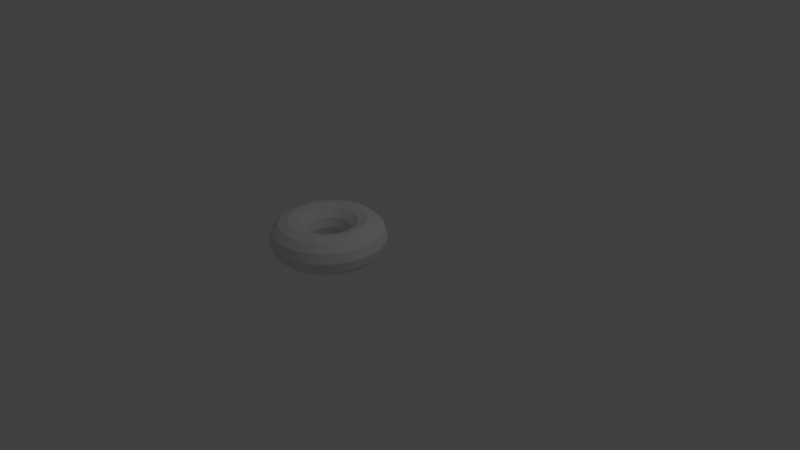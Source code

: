 # Source: genericCheerio.blend  (saved by Blender 2.72.0; exported with 4.5.12 LTS)
import bpy
from mathutils import Matrix  # noqa: F401  (used for matrix-valued properties, if any)

bpy.ops.wm.read_factory_settings(use_empty=True)
scene = bpy.context.scene
scene.name = 'Scene'

# ---- collections
col_collection_1 = bpy.data.collections.new('Collection 1'); scene.collection.children.link(col_collection_1)

# ---- world
world_world = bpy.data.worlds.new('World'); scene.world = world_world
world_world.color = (0.05088, 0.05088, 0.05088)
world_world.use_sun_shadow = False
world_world.sun_shadow_jitter_overblur = 0.0
world_world.cycles.sampling_method = 'MANUAL'
world_world.cycles.sample_map_resolution = 256

# ---- cameras
cam_camera = bpy.data.cameras.new('Camera')
cam_camera.clip_end = 100.0
cam_camera.lens = 35.0
cam_camera.sensor_width = 32.0
cam_camera.sensor_height = 18.0
cam_camera.ortho_scale = 7.314
cam_camera.dof.focus_distance = 0.0
cam_camera.dof.aperture_fstop = 128.0

# ---- lights
light_lamp = bpy.data.lights.new('Lamp', 'POINT')
light_lamp.transmission_factor = 0.0
light_lamp.cutoff_distance = 30.0
light_lamp.energy = 100.0
light_lamp.shadow_buffer_clip_start = 1.001
light_lamp.shadow_soft_size = 0.1
light_lamp.shadow_maximum_resolution = 0.006
light_lamp.use_absolute_resolution = True
light_lamp.cycles.use_multiple_importance_sampling = False

# ---- meshes
me_torus_001 = bpy.data.meshes.new('Torus.001')
me_torus_001.from_pydata([(0.75, 0.0, 0.0), (0.7165, 0.0, 0.125), (0.625, 0.0, 0.2165), (0.5, 0.0, 0.25), (0.375, 0.0, 0.2165), (0.2835, 0.0, 0.125), (0.25, 0.0, 3.062e-17), (0.2835, 0.0, -0.125), (0.375, 0.0, -0.2165), (0.5, 0.0, -0.25), (0.625, 0.0, -0.2165), (0.7165, 0.0, -0.125), (0.7436, 0.09789, 0.0), (0.7104, 0.09352, 0.125), (0.6197, 0.08158, 0.2165), (0.4957, 0.06526, 0.25), (0.3718, 0.04895, 0.2165), (0.2811, 0.037, 0.125), (0.2479, 0.03263, 3.062e-17), (0.2811, 0.037, -0.125), (0.3718, 0.04895, -0.2165), (0.4957, 0.06526, -0.25), (0.6197, 0.08158, -0.2165), (0.7104, 0.09352, -0.125), (0.7244, 0.1941, 0.0), (0.6921, 0.1854, 0.125), (0.6037, 0.1618, 0.2165), (0.483, 0.1294, 0.25), (0.3622, 0.09706, 0.2165), (0.2738, 0.07337, 0.125), (0.2415, 0.0647, 3.062e-17), (0.2738, 0.07337, -0.125), (0.3622, 0.09706, -0.2165), (0.483, 0.1294, -0.25), (0.6037, 0.1618, -0.2165), (0.6921, 0.1854, -0.125), (0.6929, 0.287, 0.0), (0.662, 0.2742, 0.125), (0.5774, 0.2392, 0.2165), (0.4619, 0.1913, 0.25), (0.3465, 0.1435, 0.2165), (0.2619, 0.1085, 0.125), (0.231, 0.09567, 3.062e-17), (0.2619, 0.1085, -0.125), (0.3465, 0.1435, -0.2165), (0.4619, 0.1913, -0.25), (0.5774, 0.2392, -0.2165), (0.662, 0.2742, -0.125), (0.6495, 0.375, 0.0), (0.6205, 0.3583, 0.125), (0.5413, 0.3125, 0.2165), (0.433, 0.25, 0.25), (0.3248, 0.1875, 0.2165), (0.2455, 0.1417, 0.125), (0.2165, 0.125, 3.062e-17), (0.2455, 0.1417, -0.125), (0.3248, 0.1875, -0.2165), (0.433, 0.25, -0.25), (0.5413, 0.3125, -0.2165), (0.6205, 0.3583, -0.125), (0.595, 0.4566, 0.0), (0.5684, 0.4362, 0.125), (0.4958, 0.3805, 0.2165), (0.3967, 0.3044, 0.25), (0.2975, 0.2283, 0.2165), (0.2249, 0.1726, 0.125), (0.1983, 0.1522, 3.062e-17), (0.2249, 0.1726, -0.125), (0.2975, 0.2283, -0.2165), (0.3967, 0.3044, -0.25), (0.4958, 0.3805, -0.2165), (0.5684, 0.4362, -0.125), (0.5303, 0.5303, 0.0), (0.5066, 0.5066, 0.125), (0.4419, 0.4419, 0.2165), (0.3536, 0.3536, 0.25), (0.2652, 0.2652, 0.2165), (0.2005, 0.2005, 0.125), (0.1768, 0.1768, 3.062e-17), (0.2005, 0.2005, -0.125), (0.2652, 0.2652, -0.2165), (0.3536, 0.3536, -0.25), (0.4419, 0.4419, -0.2165), (0.5066, 0.5066, -0.125), (0.4566, 0.595, 0.0), (0.4362, 0.5684, 0.125), (0.3805, 0.4958, 0.2165), (0.3044, 0.3967, 0.25), (0.2283, 0.2975, 0.2165), (0.1726, 0.2249, 0.125), (0.1522, 0.1983, 3.062e-17), (0.1726, 0.2249, -0.125), (0.2283, 0.2975, -0.2165), (0.3044, 0.3967, -0.25), (0.3805, 0.4958, -0.2165), (0.4362, 0.5684, -0.125), (0.375, 0.6495, 0.0), (0.3583, 0.6205, 0.125), (0.3125, 0.5413, 0.2165), (0.25, 0.433, 0.25), (0.1875, 0.3248, 0.2165), (0.1417, 0.2455, 0.125), (0.125, 0.2165, 3.062e-17), (0.1417, 0.2455, -0.125), (0.1875, 0.3248, -0.2165), (0.25, 0.433, -0.25), (0.3125, 0.5413, -0.2165), (0.3583, 0.6205, -0.125), (0.287, 0.6929, 0.0), (0.2742, 0.662, 0.125), (0.2392, 0.5774, 0.2165), (0.1913, 0.4619, 0.25), (0.1435, 0.3465, 0.2165), (0.1085, 0.2619, 0.125), (0.09567, 0.231, 3.062e-17), (0.1085, 0.2619, -0.125), (0.1435, 0.3465, -0.2165), (0.1913, 0.4619, -0.25), (0.2392, 0.5774, -0.2165), (0.2742, 0.662, -0.125), (0.1941, 0.7244, 0.0), (0.1854, 0.6921, 0.125), (0.1618, 0.6037, 0.2165), (0.1294, 0.483, 0.25), (0.09706, 0.3622, 0.2165), (0.07337, 0.2738, 0.125), (0.0647, 0.2415, 3.062e-17), (0.07337, 0.2738, -0.125), (0.09706, 0.3622, -0.2165), (0.1294, 0.483, -0.25), (0.1618, 0.6037, -0.2165), (0.1854, 0.6921, -0.125), (0.09789, 0.7436, 0.0), (0.09352, 0.7104, 0.125), (0.08158, 0.6197, 0.2165), (0.06526, 0.4957, 0.25), (0.04895, 0.3718, 0.2165), (0.037, 0.2811, 0.125), (0.03263, 0.2479, 3.062e-17), (0.037, 0.2811, -0.125), (0.04895, 0.3718, -0.2165), (0.06526, 0.4957, -0.25), (0.08158, 0.6197, -0.2165), (0.09352, 0.7104, -0.125), (8.941e-08, 0.75, 0.0), (2.98e-08, 0.7165, 0.125), (2.98e-08, 0.625, 0.2165), (4.47e-08, 0.5, 0.25), (4.47e-08, 0.375, 0.2165), (1.49e-08, 0.2835, 0.125), (2.235e-08, 0.25, 3.062e-17), (1.49e-08, 0.2835, -0.125), (4.47e-08, 0.375, -0.2165), (4.47e-08, 0.5, -0.25), (2.98e-08, 0.625, -0.2165), (2.98e-08, 0.7165, -0.125), (-0.09789, 0.7436, 0.0), (-0.09352, 0.7104, 0.125), (-0.08158, 0.6197, 0.2165), (-0.06526, 0.4957, 0.25), (-0.04895, 0.3718, 0.2165), (-0.037, 0.2811, 0.125), (-0.03263, 0.2479, 3.062e-17), (-0.037, 0.2811, -0.125), (-0.04895, 0.3718, -0.2165), (-0.06526, 0.4957, -0.25), (-0.08158, 0.6197, -0.2165), (-0.09352, 0.7104, -0.125), (-0.1941, 0.7244, 0.0), (-0.1854, 0.6921, 0.125), (-0.1618, 0.6037, 0.2165), (-0.1294, 0.483, 0.25), (-0.09706, 0.3622, 0.2165), (-0.07337, 0.2738, 0.125), (-0.0647, 0.2415, 3.062e-17), (-0.07337, 0.2738, -0.125), (-0.09706, 0.3622, -0.2165), (-0.1294, 0.483, -0.25), (-0.1618, 0.6037, -0.2165), (-0.1854, 0.6921, -0.125), (-0.287, 0.6929, 0.0), (-0.2742, 0.662, 0.125), (-0.2392, 0.5774, 0.2165), (-0.1913, 0.4619, 0.25), (-0.1435, 0.3465, 0.2165), (-0.1085, 0.2619, 0.125), (-0.09567, 0.231, 3.062e-17), (-0.1085, 0.2619, -0.125), (-0.1435, 0.3465, -0.2165), (-0.1913, 0.4619, -0.25), (-0.2392, 0.5774, -0.2165), (-0.2742, 0.662, -0.125), (-0.375, 0.6495, 0.0), (-0.3583, 0.6205, 0.125), (-0.3125, 0.5413, 0.2165), (-0.25, 0.433, 0.25), (-0.1875, 0.3248, 0.2165), (-0.1417, 0.2455, 0.125), (-0.125, 0.2165, 3.062e-17), (-0.1417, 0.2455, -0.125), (-0.1875, 0.3248, -0.2165), (-0.25, 0.433, -0.25), (-0.3125, 0.5413, -0.2165), (-0.3583, 0.6205, -0.125), (-0.4566, 0.595, 0.0), (-0.4362, 0.5684, 0.125), (-0.3805, 0.4958, 0.2165), (-0.3044, 0.3967, 0.25), (-0.2283, 0.2975, 0.2165), (-0.1726, 0.2249, 0.125), (-0.1522, 0.1983, 3.062e-17), (-0.1726, 0.2249, -0.125), (-0.2283, 0.2975, -0.2165), (-0.3044, 0.3967, -0.25), (-0.3805, 0.4958, -0.2165), (-0.4362, 0.5684, -0.125), (-0.5303, 0.5303, 0.0), (-0.5066, 0.5066, 0.125), (-0.4419, 0.4419, 0.2165), (-0.3536, 0.3536, 0.25), (-0.2652, 0.2652, 0.2165), (-0.2005, 0.2005, 0.125), (-0.1768, 0.1768, 3.062e-17), (-0.2005, 0.2005, -0.125), (-0.2652, 0.2652, -0.2165), (-0.3536, 0.3536, -0.25), (-0.4419, 0.4419, -0.2165), (-0.5066, 0.5066, -0.125), (-0.595, 0.4566, 0.0), (-0.5684, 0.4362, 0.125), (-0.4958, 0.3805, 0.2165), (-0.3967, 0.3044, 0.25), (-0.2975, 0.2283, 0.2165), (-0.2249, 0.1726, 0.125), (-0.1983, 0.1522, 3.062e-17), (-0.2249, 0.1726, -0.125), (-0.2975, 0.2283, -0.2165), (-0.3967, 0.3044, -0.25), (-0.4958, 0.3805, -0.2165), (-0.5684, 0.4362, -0.125), (-0.6495, 0.375, 0.0), (-0.6205, 0.3583, 0.125), (-0.5413, 0.3125, 0.2165), (-0.433, 0.25, 0.25), (-0.3248, 0.1875, 0.2165), (-0.2455, 0.1417, 0.125), (-0.2165, 0.125, 3.062e-17), (-0.2455, 0.1417, -0.125), (-0.3248, 0.1875, -0.2165), (-0.433, 0.25, -0.25), (-0.5413, 0.3125, -0.2165), (-0.6205, 0.3583, -0.125), (-0.6929, 0.287, 0.0), (-0.662, 0.2742, 0.125), (-0.5774, 0.2392, 0.2165), (-0.4619, 0.1913, 0.25), (-0.3465, 0.1435, 0.2165), (-0.2619, 0.1085, 0.125), (-0.231, 0.09567, 3.062e-17), (-0.2619, 0.1085, -0.125), (-0.3465, 0.1435, -0.2165), (-0.4619, 0.1913, -0.25), (-0.5774, 0.2392, -0.2165), (-0.662, 0.2742, -0.125), (-0.7244, 0.1941, 0.0), (-0.6921, 0.1854, 0.125), (-0.6037, 0.1618, 0.2165), (-0.483, 0.1294, 0.25), (-0.3622, 0.09706, 0.2165), (-0.2738, 0.07337, 0.125), (-0.2415, 0.0647, 3.062e-17), (-0.2738, 0.07337, -0.125), (-0.3622, 0.09706, -0.2165), (-0.483, 0.1294, -0.25), (-0.6037, 0.1618, -0.2165), (-0.6921, 0.1854, -0.125), (-0.7436, 0.09789, 0.0), (-0.7104, 0.09352, 0.125), (-0.6197, 0.08158, 0.2165), (-0.4957, 0.06526, 0.25), (-0.3718, 0.04895, 0.2165), (-0.2811, 0.037, 0.125), (-0.2479, 0.03263, 3.062e-17), (-0.2811, 0.037, -0.125), (-0.3718, 0.04895, -0.2165), (-0.4957, 0.06526, -0.25), (-0.6197, 0.08158, -0.2165), (-0.7104, 0.09352, -0.125), (-0.75, 6.557e-08, 0.0), (-0.7165, 6.264e-08, 0.125), (-0.625, 5.464e-08, 0.2165), (-0.5, 4.371e-08, 0.25), (-0.375, 3.278e-08, 0.2165), (-0.2835, 2.478e-08, 0.125), (-0.25, 2.186e-08, 3.062e-17), (-0.2835, 2.478e-08, -0.125), (-0.375, 3.278e-08, -0.2165), (-0.5, 4.371e-08, -0.25), (-0.625, 5.464e-08, -0.2165), (-0.7165, 6.264e-08, -0.125), (-0.7436, -0.09789, 0.0), (-0.7104, -0.09352, 0.125), (-0.6197, -0.08158, 0.2165), (-0.4957, -0.06526, 0.25), (-0.3718, -0.04895, 0.2165), (-0.2811, -0.037, 0.125), (-0.2479, -0.03263, 3.062e-17), (-0.2811, -0.037, -0.125), (-0.3718, -0.04895, -0.2165), (-0.4957, -0.06526, -0.25), (-0.6197, -0.08158, -0.2165), (-0.7104, -0.09352, -0.125), (-0.7244, -0.1941, 0.0), (-0.6921, -0.1854, 0.125), (-0.6037, -0.1618, 0.2165), (-0.483, -0.1294, 0.25), (-0.3622, -0.09706, 0.2165), (-0.2738, -0.07337, 0.125), (-0.2415, -0.0647, 3.062e-17), (-0.2738, -0.07337, -0.125), (-0.3622, -0.09706, -0.2165), (-0.483, -0.1294, -0.25), (-0.6037, -0.1618, -0.2165), (-0.6921, -0.1854, -0.125), (-0.6929, -0.287, 0.0), (-0.662, -0.2742, 0.125), (-0.5774, -0.2392, 0.2165), (-0.4619, -0.1913, 0.25), (-0.3465, -0.1435, 0.2165), (-0.2619, -0.1085, 0.125), (-0.231, -0.09567, 3.062e-17), (-0.2619, -0.1085, -0.125), (-0.3465, -0.1435, -0.2165), (-0.4619, -0.1913, -0.25), (-0.5774, -0.2392, -0.2165), (-0.662, -0.2742, -0.125), (-0.6495, -0.375, 0.0), (-0.6205, -0.3583, 0.125), (-0.5413, -0.3125, 0.2165), (-0.433, -0.25, 0.25), (-0.3248, -0.1875, 0.2165), (-0.2455, -0.1417, 0.125), (-0.2165, -0.125, 3.062e-17), (-0.2455, -0.1417, -0.125), (-0.3248, -0.1875, -0.2165), (-0.433, -0.25, -0.25), (-0.5413, -0.3125, -0.2165), (-0.6205, -0.3583, -0.125), (-0.595, -0.4566, 0.0), (-0.5684, -0.4362, 0.125), (-0.4958, -0.3805, 0.2165), (-0.3967, -0.3044, 0.25), (-0.2975, -0.2283, 0.2165), (-0.2249, -0.1726, 0.125), (-0.1983, -0.1522, 3.062e-17), (-0.2249, -0.1726, -0.125), (-0.2975, -0.2283, -0.2165), (-0.3967, -0.3044, -0.25), (-0.4958, -0.3805, -0.2165), (-0.5684, -0.4362, -0.125), (-0.5303, -0.5303, 0.0), (-0.5066, -0.5066, 0.125), (-0.4419, -0.4419, 0.2165), (-0.3536, -0.3536, 0.25), (-0.2652, -0.2652, 0.2165), (-0.2005, -0.2005, 0.125), (-0.1768, -0.1768, 3.062e-17), (-0.2005, -0.2005, -0.125), (-0.2652, -0.2652, -0.2165), (-0.3536, -0.3536, -0.25), (-0.4419, -0.4419, -0.2165), (-0.5066, -0.5066, -0.125), (-0.4566, -0.595, 0.0), (-0.4362, -0.5684, 0.125), (-0.3805, -0.4958, 0.2165), (-0.3044, -0.3967, 0.25), (-0.2283, -0.2975, 0.2165), (-0.1726, -0.2249, 0.125), (-0.1522, -0.1983, 3.062e-17), (-0.1726, -0.2249, -0.125), (-0.2283, -0.2975, -0.2165), (-0.3044, -0.3967, -0.25), (-0.3805, -0.4958, -0.2165), (-0.4362, -0.5684, -0.125), (-0.375, -0.6495, 0.0), (-0.3583, -0.6205, 0.125), (-0.3125, -0.5413, 0.2165), (-0.25, -0.433, 0.25), (-0.1875, -0.3248, 0.2165), (-0.1417, -0.2455, 0.125), (-0.125, -0.2165, 3.062e-17), (-0.1417, -0.2455, -0.125), (-0.1875, -0.3248, -0.2165), (-0.25, -0.433, -0.25), (-0.3125, -0.5413, -0.2165), (-0.3583, -0.6205, -0.125), (-0.287, -0.6929, 0.0), (-0.2742, -0.662, 0.125), (-0.2392, -0.5774, 0.2165), (-0.1913, -0.4619, 0.25), (-0.1435, -0.3465, 0.2165), (-0.1085, -0.2619, 0.125), (-0.09567, -0.231, 3.062e-17), (-0.1085, -0.2619, -0.125), (-0.1435, -0.3465, -0.2165), (-0.1913, -0.4619, -0.25), (-0.2392, -0.5774, -0.2165), (-0.2742, -0.662, -0.125), (-0.1941, -0.7244, 0.0), (-0.1854, -0.6921, 0.125), (-0.1618, -0.6037, 0.2165), (-0.1294, -0.483, 0.25), (-0.09706, -0.3622, 0.2165), (-0.07337, -0.2738, 0.125), (-0.0647, -0.2415, 3.062e-17), (-0.07337, -0.2738, -0.125), (-0.09706, -0.3622, -0.2165), (-0.1294, -0.483, -0.25), (-0.1618, -0.6037, -0.2165), (-0.1854, -0.6921, -0.125), (-0.0979, -0.7436, 0.0), (-0.09352, -0.7104, 0.125), (-0.08158, -0.6197, 0.2165), (-0.06526, -0.4957, 0.25), (-0.04895, -0.3718, 0.2165), (-0.037, -0.2811, 0.125), (-0.03263, -0.2479, 3.062e-17), (-0.037, -0.2811, -0.125), (-0.04895, -0.3718, -0.2165), (-0.06526, -0.4957, -0.25), (-0.08158, -0.6197, -0.2165), (-0.09352, -0.7104, -0.125), (8.941e-08, -0.75, 0.0), (2.98e-08, -0.7165, 0.125), (2.98e-08, -0.625, 0.2165), (4.47e-08, -0.5, 0.25), (4.47e-08, -0.375, 0.2165), (1.49e-08, -0.2835, 0.125), (2.235e-08, -0.25, 3.062e-17), (1.49e-08, -0.2835, -0.125), (4.47e-08, -0.375, -0.2165), (4.47e-08, -0.5, -0.25), (2.98e-08, -0.625, -0.2165), (2.98e-08, -0.7165, -0.125), (0.09789, -0.7436, 0.0), (0.09352, -0.7104, 0.125), (0.08158, -0.6197, 0.2165), (0.06526, -0.4957, 0.25), (0.04895, -0.3718, 0.2165), (0.037, -0.2811, 0.125), (0.03263, -0.2479, 3.062e-17), (0.037, -0.2811, -0.125), (0.04895, -0.3718, -0.2165), (0.06526, -0.4957, -0.25), (0.08158, -0.6197, -0.2165), (0.09352, -0.7104, -0.125), (0.1941, -0.7244, 0.0), (0.1854, -0.6921, 0.125), (0.1618, -0.6037, 0.2165), (0.1294, -0.483, 0.25), (0.09706, -0.3622, 0.2165), (0.07337, -0.2738, 0.125), (0.0647, -0.2415, 3.062e-17), (0.07337, -0.2738, -0.125), (0.09706, -0.3622, -0.2165), (0.1294, -0.483, -0.25), (0.1618, -0.6037, -0.2165), (0.1854, -0.6921, -0.125), (0.287, -0.6929, 0.0), (0.2742, -0.662, 0.125), (0.2392, -0.5774, 0.2165), (0.1913, -0.4619, 0.25), (0.1435, -0.3465, 0.2165), (0.1085, -0.2619, 0.125), (0.09567, -0.231, 3.062e-17), (0.1085, -0.2619, -0.125), (0.1435, -0.3465, -0.2165), (0.1913, -0.4619, -0.25), (0.2392, -0.5774, -0.2165), (0.2742, -0.662, -0.125), (0.375, -0.6495, 0.0), (0.3583, -0.6205, 0.125), (0.3125, -0.5413, 0.2165), (0.25, -0.433, 0.25), (0.1875, -0.3248, 0.2165), (0.1417, -0.2455, 0.125), (0.125, -0.2165, 3.062e-17), (0.1417, -0.2455, -0.125), (0.1875, -0.3248, -0.2165), (0.25, -0.433, -0.25), (0.3125, -0.5413, -0.2165), (0.3583, -0.6205, -0.125), (0.4566, -0.595, 0.0), (0.4362, -0.5684, 0.125), (0.3805, -0.4958, 0.2165), (0.3044, -0.3967, 0.25), (0.2283, -0.2975, 0.2165), (0.1726, -0.2249, 0.125), (0.1522, -0.1983, 3.062e-17), (0.1726, -0.2249, -0.125), (0.2283, -0.2975, -0.2165), (0.3044, -0.3967, -0.25), (0.3805, -0.4958, -0.2165), (0.4362, -0.5684, -0.125), (0.5303, -0.5303, 0.0), (0.5066, -0.5066, 0.125), (0.4419, -0.4419, 0.2165), (0.3536, -0.3536, 0.25), (0.2652, -0.2652, 0.2165), (0.2005, -0.2005, 0.125), (0.1768, -0.1768, 3.062e-17), (0.2005, -0.2005, -0.125), (0.2652, -0.2652, -0.2165), (0.3536, -0.3536, -0.25), (0.4419, -0.4419, -0.2165), (0.5066, -0.5066, -0.125), (0.595, -0.4566, 0.0), (0.5684, -0.4362, 0.125), (0.4958, -0.3805, 0.2165), (0.3967, -0.3044, 0.25), (0.2975, -0.2283, 0.2165), (0.2249, -0.1726, 0.125), (0.1983, -0.1522, 3.062e-17), (0.2249, -0.1726, -0.125), (0.2975, -0.2283, -0.2165), (0.3967, -0.3044, -0.25), (0.4958, -0.3805, -0.2165), (0.5684, -0.4362, -0.125), (0.6495, -0.375, 0.0), (0.6205, -0.3583, 0.125), (0.5413, -0.3125, 0.2165), (0.433, -0.25, 0.25), (0.3248, -0.1875, 0.2165), (0.2455, -0.1417, 0.125), (0.2165, -0.125, 3.062e-17), (0.2455, -0.1417, -0.125), (0.3248, -0.1875, -0.2165), (0.433, -0.25, -0.25), (0.5413, -0.3125, -0.2165), (0.6205, -0.3583, -0.125), (0.6929, -0.287, 0.0), (0.662, -0.2742, 0.125), (0.5774, -0.2392, 0.2165), (0.4619, -0.1913, 0.25), (0.3465, -0.1435, 0.2165), (0.2619, -0.1085, 0.125), (0.231, -0.09567, 3.062e-17), (0.2619, -0.1085, -0.125), (0.3465, -0.1435, -0.2165), (0.4619, -0.1913, -0.25), (0.5774, -0.2392, -0.2165), (0.662, -0.2742, -0.125), (0.7244, -0.1941, 0.0), (0.6921, -0.1854, 0.125), (0.6037, -0.1618, 0.2165), (0.483, -0.1294, 0.25), (0.3622, -0.09706, 0.2165), (0.2738, -0.07337, 0.125), (0.2415, -0.0647, 3.062e-17), (0.2738, -0.07337, -0.125), (0.3622, -0.09706, -0.2165), (0.483, -0.1294, -0.25), (0.6037, -0.1618, -0.2165), (0.6921, -0.1854, -0.125), (0.7436, -0.09789, 0.0), (0.7104, -0.09352, 0.125), (0.6197, -0.08158, 0.2165), (0.4957, -0.06526, 0.25), (0.3718, -0.04895, 0.2165), (0.2811, -0.037, 0.125), (0.2479, -0.03263, 3.062e-17), (0.2811, -0.037, -0.125), (0.3718, -0.04895, -0.2165), (0.4957, -0.06526, -0.25), (0.6197, -0.08158, -0.2165), (0.7104, -0.09352, -0.125)], [], [(0, 12, 13, 1), (1, 13, 14, 2), (2, 14, 15, 3), (3, 15, 16, 4), (4, 16, 17, 5), (5, 17, 18, 6), (6, 18, 19, 7), (7, 19, 20, 8), (8, 20, 21, 9), (9, 21, 22, 10), (10, 22, 23, 11), (0, 11, 23, 12), (12, 24, 25, 13), (13, 25, 26, 14), (14, 26, 27, 15), (15, 27, 28, 16), (16, 28, 29, 17), (17, 29, 30, 18), (18, 30, 31, 19), (19, 31, 32, 20), (20, 32, 33, 21), (21, 33, 34, 22), (22, 34, 35, 23), (23, 35, 24, 12), (24, 36, 37, 25), (25, 37, 38, 26), (26, 38, 39, 27), (27, 39, 40, 28), (28, 40, 41, 29), (29, 41, 42, 30), (30, 42, 43, 31), (31, 43, 44, 32), (32, 44, 45, 33), (33, 45, 46, 34), (34, 46, 47, 35), (35, 47, 36, 24), (36, 48, 49, 37), (37, 49, 50, 38), (38, 50, 51, 39), (39, 51, 52, 40), (40, 52, 53, 41), (41, 53, 54, 42), (42, 54, 55, 43), (43, 55, 56, 44), (44, 56, 57, 45), (45, 57, 58, 46), (46, 58, 59, 47), (47, 59, 48, 36), (48, 60, 61, 49), (49, 61, 62, 50), (50, 62, 63, 51), (51, 63, 64, 52), (52, 64, 65, 53), (53, 65, 66, 54), (54, 66, 67, 55), (55, 67, 68, 56), (56, 68, 69, 57), (57, 69, 70, 58), (58, 70, 71, 59), (59, 71, 60, 48), (60, 72, 73, 61), (61, 73, 74, 62), (62, 74, 75, 63), (63, 75, 76, 64), (64, 76, 77, 65), (65, 77, 78, 66), (66, 78, 79, 67), (67, 79, 80, 68), (68, 80, 81, 69), (69, 81, 82, 70), (70, 82, 83, 71), (71, 83, 72, 60), (72, 84, 85, 73), (73, 85, 86, 74), (74, 86, 87, 75), (75, 87, 88, 76), (76, 88, 89, 77), (77, 89, 90, 78), (78, 90, 91, 79), (79, 91, 92, 80), (80, 92, 93, 81), (81, 93, 94, 82), (82, 94, 95, 83), (83, 95, 84, 72), (84, 96, 97, 85), (85, 97, 98, 86), (86, 98, 99, 87), (87, 99, 100, 88), (88, 100, 101, 89), (89, 101, 102, 90), (90, 102, 103, 91), (91, 103, 104, 92), (92, 104, 105, 93), (93, 105, 106, 94), (94, 106, 107, 95), (95, 107, 96, 84), (96, 108, 109, 97), (97, 109, 110, 98), (98, 110, 111, 99), (99, 111, 112, 100), (100, 112, 113, 101), (101, 113, 114, 102), (102, 114, 115, 103), (103, 115, 116, 104), (104, 116, 117, 105), (105, 117, 118, 106), (106, 118, 119, 107), (107, 119, 108, 96), (108, 120, 121, 109), (109, 121, 122, 110), (110, 122, 123, 111), (111, 123, 124, 112), (112, 124, 125, 113), (113, 125, 126, 114), (114, 126, 127, 115), (115, 127, 128, 116), (116, 128, 129, 117), (117, 129, 130, 118), (118, 130, 131, 119), (119, 131, 120, 108), (120, 132, 133, 121), (121, 133, 134, 122), (122, 134, 135, 123), (123, 135, 136, 124), (124, 136, 137, 125), (125, 137, 138, 126), (126, 138, 139, 127), (127, 139, 140, 128), (128, 140, 141, 129), (129, 141, 142, 130), (130, 142, 143, 131), (131, 143, 132, 120), (132, 144, 145, 133), (133, 145, 146, 134), (134, 146, 147, 135), (135, 147, 148, 136), (136, 148, 149, 137), (137, 149, 150, 138), (138, 150, 151, 139), (139, 151, 152, 140), (140, 152, 153, 141), (141, 153, 154, 142), (142, 154, 155, 143), (143, 155, 144, 132), (144, 156, 157, 145), (145, 157, 158, 146), (146, 158, 159, 147), (147, 159, 160, 148), (148, 160, 161, 149), (149, 161, 162, 150), (150, 162, 163, 151), (151, 163, 164, 152), (152, 164, 165, 153), (153, 165, 166, 154), (154, 166, 167, 155), (155, 167, 156, 144), (156, 168, 169, 157), (157, 169, 170, 158), (158, 170, 171, 159), (159, 171, 172, 160), (160, 172, 173, 161), (161, 173, 174, 162), (162, 174, 175, 163), (163, 175, 176, 164), (164, 176, 177, 165), (165, 177, 178, 166), (166, 178, 179, 167), (167, 179, 168, 156), (168, 180, 181, 169), (169, 181, 182, 170), (170, 182, 183, 171), (171, 183, 184, 172), (172, 184, 185, 173), (173, 185, 186, 174), (174, 186, 187, 175), (175, 187, 188, 176), (176, 188, 189, 177), (177, 189, 190, 178), (178, 190, 191, 179), (179, 191, 180, 168), (180, 192, 193, 181), (181, 193, 194, 182), (182, 194, 195, 183), (183, 195, 196, 184), (184, 196, 197, 185), (185, 197, 198, 186), (186, 198, 199, 187), (187, 199, 200, 188), (188, 200, 201, 189), (189, 201, 202, 190), (190, 202, 203, 191), (191, 203, 192, 180), (192, 204, 205, 193), (193, 205, 206, 194), (194, 206, 207, 195), (195, 207, 208, 196), (196, 208, 209, 197), (197, 209, 210, 198), (198, 210, 211, 199), (199, 211, 212, 200), (200, 212, 213, 201), (201, 213, 214, 202), (202, 214, 215, 203), (203, 215, 204, 192), (204, 216, 217, 205), (205, 217, 218, 206), (206, 218, 219, 207), (207, 219, 220, 208), (208, 220, 221, 209), (209, 221, 222, 210), (210, 222, 223, 211), (211, 223, 224, 212), (212, 224, 225, 213), (213, 225, 226, 214), (214, 226, 227, 215), (215, 227, 216, 204), (216, 228, 229, 217), (217, 229, 230, 218), (218, 230, 231, 219), (219, 231, 232, 220), (220, 232, 233, 221), (221, 233, 234, 222), (222, 234, 235, 223), (223, 235, 236, 224), (224, 236, 237, 225), (225, 237, 238, 226), (226, 238, 239, 227), (227, 239, 228, 216), (228, 240, 241, 229), (229, 241, 242, 230), (230, 242, 243, 231), (231, 243, 244, 232), (232, 244, 245, 233), (233, 245, 246, 234), (234, 246, 247, 235), (235, 247, 248, 236), (236, 248, 249, 237), (237, 249, 250, 238), (238, 250, 251, 239), (239, 251, 240, 228), (240, 252, 253, 241), (241, 253, 254, 242), (242, 254, 255, 243), (243, 255, 256, 244), (244, 256, 257, 245), (245, 257, 258, 246), (246, 258, 259, 247), (247, 259, 260, 248), (248, 260, 261, 249), (249, 261, 262, 250), (250, 262, 263, 251), (251, 263, 252, 240), (252, 264, 265, 253), (253, 265, 266, 254), (254, 266, 267, 255), (255, 267, 268, 256), (256, 268, 269, 257), (257, 269, 270, 258), (258, 270, 271, 259), (259, 271, 272, 260), (260, 272, 273, 261), (261, 273, 274, 262), (262, 274, 275, 263), (263, 275, 264, 252), (264, 276, 277, 265), (265, 277, 278, 266), (266, 278, 279, 267), (267, 279, 280, 268), (268, 280, 281, 269), (269, 281, 282, 270), (270, 282, 283, 271), (271, 283, 284, 272), (272, 284, 285, 273), (273, 285, 286, 274), (274, 286, 287, 275), (275, 287, 276, 264), (276, 288, 289, 277), (277, 289, 290, 278), (278, 290, 291, 279), (279, 291, 292, 280), (280, 292, 293, 281), (281, 293, 294, 282), (282, 294, 295, 283), (283, 295, 296, 284), (284, 296, 297, 285), (285, 297, 298, 286), (286, 298, 299, 287), (287, 299, 288, 276), (288, 300, 301, 289), (289, 301, 302, 290), (290, 302, 303, 291), (291, 303, 304, 292), (292, 304, 305, 293), (293, 305, 306, 294), (294, 306, 307, 295), (295, 307, 308, 296), (296, 308, 309, 297), (297, 309, 310, 298), (298, 310, 311, 299), (299, 311, 300, 288), (300, 312, 313, 301), (301, 313, 314, 302), (302, 314, 315, 303), (303, 315, 316, 304), (304, 316, 317, 305), (305, 317, 318, 306), (306, 318, 319, 307), (307, 319, 320, 308), (308, 320, 321, 309), (309, 321, 322, 310), (310, 322, 323, 311), (311, 323, 312, 300), (312, 324, 325, 313), (313, 325, 326, 314), (314, 326, 327, 315), (315, 327, 328, 316), (316, 328, 329, 317), (317, 329, 330, 318), (318, 330, 331, 319), (319, 331, 332, 320), (320, 332, 333, 321), (321, 333, 334, 322), (322, 334, 335, 323), (323, 335, 324, 312), (324, 336, 337, 325), (325, 337, 338, 326), (326, 338, 339, 327), (327, 339, 340, 328), (328, 340, 341, 329), (329, 341, 342, 330), (330, 342, 343, 331), (331, 343, 344, 332), (332, 344, 345, 333), (333, 345, 346, 334), (334, 346, 347, 335), (335, 347, 336, 324), (336, 348, 349, 337), (337, 349, 350, 338), (338, 350, 351, 339), (339, 351, 352, 340), (340, 352, 353, 341), (341, 353, 354, 342), (342, 354, 355, 343), (343, 355, 356, 344), (344, 356, 357, 345), (345, 357, 358, 346), (346, 358, 359, 347), (347, 359, 348, 336), (348, 360, 361, 349), (349, 361, 362, 350), (350, 362, 363, 351), (351, 363, 364, 352), (352, 364, 365, 353), (353, 365, 366, 354), (354, 366, 367, 355), (355, 367, 368, 356), (356, 368, 369, 357), (357, 369, 370, 358), (358, 370, 371, 359), (359, 371, 360, 348), (360, 372, 373, 361), (361, 373, 374, 362), (362, 374, 375, 363), (363, 375, 376, 364), (364, 376, 377, 365), (365, 377, 378, 366), (366, 378, 379, 367), (367, 379, 380, 368), (368, 380, 381, 369), (369, 381, 382, 370), (370, 382, 383, 371), (371, 383, 372, 360), (372, 384, 385, 373), (373, 385, 386, 374), (374, 386, 387, 375), (375, 387, 388, 376), (376, 388, 389, 377), (377, 389, 390, 378), (378, 390, 391, 379), (379, 391, 392, 380), (380, 392, 393, 381), (381, 393, 394, 382), (382, 394, 395, 383), (383, 395, 384, 372), (384, 396, 397, 385), (385, 397, 398, 386), (386, 398, 399, 387), (387, 399, 400, 388), (388, 400, 401, 389), (389, 401, 402, 390), (390, 402, 403, 391), (391, 403, 404, 392), (392, 404, 405, 393), (393, 405, 406, 394), (394, 406, 407, 395), (395, 407, 396, 384), (396, 408, 409, 397), (397, 409, 410, 398), (398, 410, 411, 399), (399, 411, 412, 400), (400, 412, 413, 401), (401, 413, 414, 402), (402, 414, 415, 403), (403, 415, 416, 404), (404, 416, 417, 405), (405, 417, 418, 406), (406, 418, 419, 407), (407, 419, 408, 396), (408, 420, 421, 409), (409, 421, 422, 410), (410, 422, 423, 411), (411, 423, 424, 412), (412, 424, 425, 413), (413, 425, 426, 414), (414, 426, 427, 415), (415, 427, 428, 416), (416, 428, 429, 417), (417, 429, 430, 418), (418, 430, 431, 419), (419, 431, 420, 408), (420, 432, 433, 421), (421, 433, 434, 422), (422, 434, 435, 423), (423, 435, 436, 424), (424, 436, 437, 425), (425, 437, 438, 426), (426, 438, 439, 427), (427, 439, 440, 428), (428, 440, 441, 429), (429, 441, 442, 430), (430, 442, 443, 431), (431, 443, 432, 420), (432, 444, 445, 433), (433, 445, 446, 434), (434, 446, 447, 435), (435, 447, 448, 436), (436, 448, 449, 437), (437, 449, 450, 438), (438, 450, 451, 439), (439, 451, 452, 440), (440, 452, 453, 441), (441, 453, 454, 442), (442, 454, 455, 443), (443, 455, 444, 432), (444, 456, 457, 445), (445, 457, 458, 446), (446, 458, 459, 447), (447, 459, 460, 448), (448, 460, 461, 449), (449, 461, 462, 450), (450, 462, 463, 451), (451, 463, 464, 452), (452, 464, 465, 453), (453, 465, 466, 454), (454, 466, 467, 455), (455, 467, 456, 444), (456, 468, 469, 457), (457, 469, 470, 458), (458, 470, 471, 459), (459, 471, 472, 460), (460, 472, 473, 461), (461, 473, 474, 462), (462, 474, 475, 463), (463, 475, 476, 464), (464, 476, 477, 465), (465, 477, 478, 466), (466, 478, 479, 467), (467, 479, 468, 456), (468, 480, 481, 469), (469, 481, 482, 470), (470, 482, 483, 471), (471, 483, 484, 472), (472, 484, 485, 473), (473, 485, 486, 474), (474, 486, 487, 475), (475, 487, 488, 476), (476, 488, 489, 477), (477, 489, 490, 478), (478, 490, 491, 479), (479, 491, 480, 468), (480, 492, 493, 481), (481, 493, 494, 482), (482, 494, 495, 483), (483, 495, 496, 484), (484, 496, 497, 485), (485, 497, 498, 486), (486, 498, 499, 487), (487, 499, 500, 488), (488, 500, 501, 489), (489, 501, 502, 490), (490, 502, 503, 491), (491, 503, 492, 480), (492, 504, 505, 493), (493, 505, 506, 494), (494, 506, 507, 495), (495, 507, 508, 496), (496, 508, 509, 497), (497, 509, 510, 498), (498, 510, 511, 499), (499, 511, 512, 500), (500, 512, 513, 501), (501, 513, 514, 502), (502, 514, 515, 503), (503, 515, 504, 492), (504, 516, 517, 505), (505, 517, 518, 506), (506, 518, 519, 507), (507, 519, 520, 508), (508, 520, 521, 509), (509, 521, 522, 510), (510, 522, 523, 511), (511, 523, 524, 512), (512, 524, 525, 513), (513, 525, 526, 514), (514, 526, 527, 515), (515, 527, 516, 504), (516, 528, 529, 517), (517, 529, 530, 518), (518, 530, 531, 519), (519, 531, 532, 520), (520, 532, 533, 521), (521, 533, 534, 522), (522, 534, 535, 523), (523, 535, 536, 524), (524, 536, 537, 525), (525, 537, 538, 526), (526, 538, 539, 527), (527, 539, 528, 516), (528, 540, 541, 529), (529, 541, 542, 530), (530, 542, 543, 531), (531, 543, 544, 532), (532, 544, 545, 533), (533, 545, 546, 534), (534, 546, 547, 535), (535, 547, 548, 536), (536, 548, 549, 537), (537, 549, 550, 538), (538, 550, 551, 539), (539, 551, 540, 528), (540, 552, 553, 541), (541, 553, 554, 542), (542, 554, 555, 543), (543, 555, 556, 544), (544, 556, 557, 545), (545, 557, 558, 546), (546, 558, 559, 547), (547, 559, 560, 548), (548, 560, 561, 549), (549, 561, 562, 550), (550, 562, 563, 551), (551, 563, 552, 540), (552, 564, 565, 553), (553, 565, 566, 554), (554, 566, 567, 555), (555, 567, 568, 556), (556, 568, 569, 557), (557, 569, 570, 558), (558, 570, 571, 559), (559, 571, 572, 560), (560, 572, 573, 561), (561, 573, 574, 562), (562, 574, 575, 563), (563, 575, 564, 552), (564, 0, 1, 565), (565, 1, 2, 566), (566, 2, 3, 567), (567, 3, 4, 568), (568, 4, 5, 569), (569, 5, 6, 570), (570, 6, 7, 571), (571, 7, 8, 572), (572, 8, 9, 573), (573, 9, 10, 574), (574, 10, 11, 575), (575, 11, 0, 564)])
me_torus_001.use_remesh_preserve_volume = False
me_torus_001.use_remesh_preserve_attributes = False
me_torus_001.use_mirror_vertex_groups = False
me_torus_001.update()

# ---- objects
ob_torus_001 = bpy.data.objects.new('Torus.001', me_torus_001)
ob_lamp = bpy.data.objects.new('Lamp', light_lamp)
ob_camera = bpy.data.objects.new('Camera', cam_camera)

# ---- transforms, parenting, visibility, modifiers, constraints
ob_torus_001.location = (-0.347, -0.4442, 0.2931)
ob_torus_001.lineart.crease_threshold = 0.0
ob_lamp.location = (4.076, 1.005, 5.904)
ob_lamp.rotation_euler = (0.6503, 0.05522, 1.866)
ob_lamp.lock_rotations_4d = False
ob_lamp.empty_display_type = 'ARROWS'
ob_lamp.color = (0.0, 0.0, 0.0, 0.0)
ob_lamp.lineart.crease_threshold = 0.0
ob_camera.location = (7.481, -6.508, 5.344)
ob_camera.rotation_euler = (1.109, 0.01082, 0.8149)
ob_camera.lock_rotations_4d = False
ob_camera.empty_display_type = 'ARROWS'
ob_camera.color = (0.0, 0.0, 0.0, 0.0)
ob_camera.display_type = 'WIRE'
ob_camera.lineart.crease_threshold = 0.0

# ---- collection membership
col_collection_1.objects.link(ob_torus_001)
col_collection_1.objects.link(ob_lamp)
col_collection_1.objects.link(ob_camera)

# ---- scene / render settings (as saved in the file)
scene.camera = ob_camera
scene.frame_start = 1; scene.frame_end = 250; scene.frame_set(1)
scene.render.engine = 'BLENDER_EEVEE_NEXT'
scene.render.resolution_percentage = 50
scene.render.dither_intensity = 0.0
scene.cycles.use_denoising = False
scene.cycles.samples = 10
scene.cycles.sampling_pattern = 'TABULATED_SOBOL'
scene.cycles.light_sampling_threshold = 0.0
scene.cycles.use_adaptive_sampling = False
scene.cycles.use_light_tree = False
scene.cycles.blur_glossy = 0.0
scene.cycles.pixel_filter_type = 'GAUSSIAN'
scene.cycles.sample_clamp_indirect = 0.0
scene.view_settings.view_transform = 'Standard'
bpy.context.view_layer.update()

